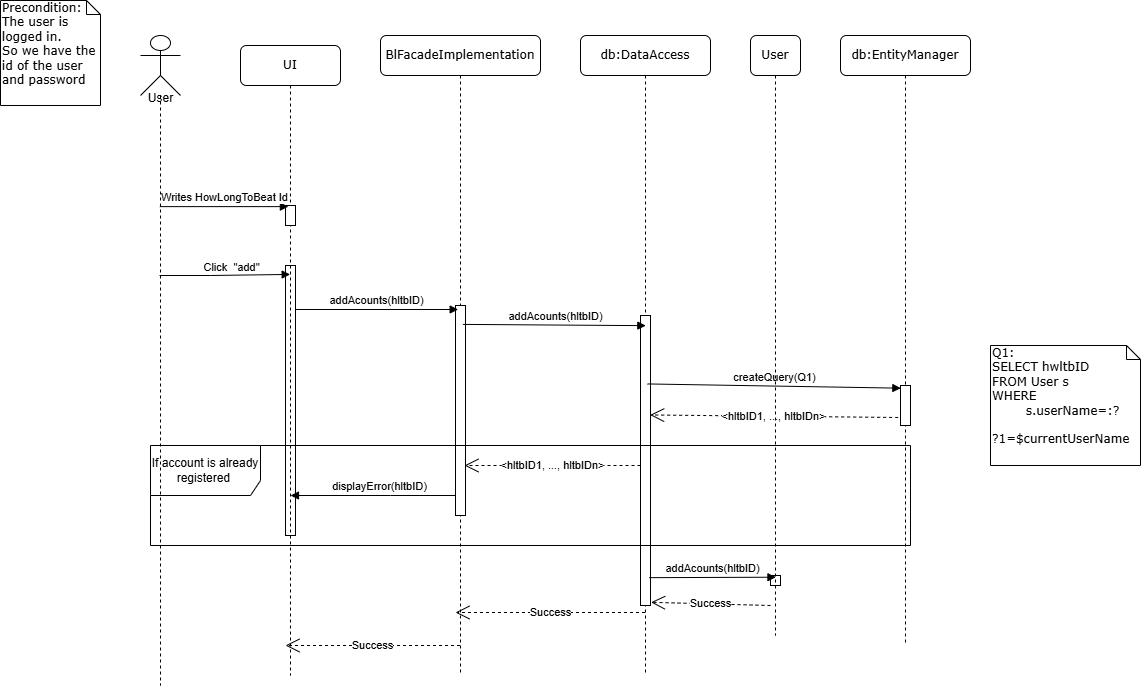

The diagram above was exported from draw.io. Its source (the exported page's mxGraphModel, read from the mxfile embedded in the PNG):
<mxGraphModel dx="2450" dy="671" grid="1" gridSize="10" guides="1" tooltips="1" connect="1" arrows="1" fold="1" page="1" pageScale="1" pageWidth="1100" pageHeight="850" background="none" math="0" shadow="0">
  <root>
    <mxCell id="0" />
    <mxCell id="1" parent="0" />
    <mxCell id="7baba1c4bc27f4b0-2" value="BlFacadeImplementation" style="shape=umlLifeline;perimeter=lifelinePerimeter;whiteSpace=wrap;html=1;container=1;collapsible=0;recursiveResize=0;outlineConnect=0;rounded=1;shadow=0;comic=0;labelBackgroundColor=none;strokeWidth=1;fontFamily=Verdana;fontSize=12;align=center;" parent="1" vertex="1">
      <mxGeometry x="240" y="80" width="160" height="640" as="geometry" />
    </mxCell>
    <mxCell id="NUuSz243blzfFfJvqd8v-2" value="Success" style="endArrow=open;endSize=12;dashed=1;html=1;rounded=0;entryX=1.056;entryY=0.989;entryDx=0;entryDy=0;entryPerimeter=0;" edge="1" parent="7baba1c4bc27f4b0-2" source="7baba1c4bc27f4b0-3">
      <mxGeometry width="160" relative="1" as="geometry">
        <mxPoint x="194" y="580" as="sourcePoint" />
        <mxPoint x="75" y="577" as="targetPoint" />
        <Array as="points" />
      </mxGeometry>
    </mxCell>
    <mxCell id="7baba1c4bc27f4b0-3" value="db:DataAccess" style="shape=umlLifeline;perimeter=lifelinePerimeter;whiteSpace=wrap;html=1;container=1;collapsible=0;recursiveResize=0;outlineConnect=0;rounded=1;shadow=0;comic=0;labelBackgroundColor=none;strokeWidth=1;fontFamily=Verdana;fontSize=12;align=center;" parent="1" vertex="1">
      <mxGeometry x="440" y="80" width="130" height="640" as="geometry" />
    </mxCell>
    <mxCell id="NUuSz243blzfFfJvqd8v-1" value="Success" style="endArrow=open;endSize=12;dashed=1;html=1;rounded=0;entryX=1.056;entryY=0.989;entryDx=0;entryDy=0;entryPerimeter=0;" edge="1" parent="7baba1c4bc27f4b0-3" target="Eh4lQ-eOAUDLjM_mUisR-14">
      <mxGeometry width="160" relative="1" as="geometry">
        <mxPoint x="190" y="570" as="sourcePoint" />
        <mxPoint x="14" y="570" as="targetPoint" />
        <Array as="points" />
      </mxGeometry>
    </mxCell>
    <mxCell id="7baba1c4bc27f4b0-4" value="db:EntityManager" style="shape=umlLifeline;perimeter=lifelinePerimeter;whiteSpace=wrap;html=1;container=1;collapsible=0;recursiveResize=0;outlineConnect=0;rounded=1;shadow=0;comic=0;labelBackgroundColor=none;strokeWidth=1;fontFamily=Verdana;fontSize=12;align=center;" parent="1" vertex="1">
      <mxGeometry x="700" y="80" width="130" height="610" as="geometry" />
    </mxCell>
    <mxCell id="Eh4lQ-eOAUDLjM_mUisR-13" value="" style="html=1;points=[];perimeter=orthogonalPerimeter;rounded=0;shadow=0;comic=0;labelBackgroundColor=none;strokeWidth=1;fontFamily=Verdana;fontSize=12;align=center;" parent="7baba1c4bc27f4b0-4" vertex="1">
      <mxGeometry x="-385" y="270" width="10" height="210" as="geometry" />
    </mxCell>
    <mxCell id="Eh4lQ-eOAUDLjM_mUisR-14" value="" style="html=1;points=[];perimeter=orthogonalPerimeter;rounded=0;shadow=0;comic=0;labelBackgroundColor=none;strokeWidth=1;fontFamily=Verdana;fontSize=12;align=center;" parent="7baba1c4bc27f4b0-4" vertex="1">
      <mxGeometry x="-200" y="280" width="10" height="290" as="geometry" />
    </mxCell>
    <mxCell id="Eh4lQ-eOAUDLjM_mUisR-16" value="" style="html=1;points=[];perimeter=orthogonalPerimeter;rounded=0;shadow=0;comic=0;labelBackgroundColor=none;strokeWidth=1;fontFamily=Verdana;fontSize=12;align=center;" parent="7baba1c4bc27f4b0-4" vertex="1">
      <mxGeometry x="60" y="350" width="10" height="40" as="geometry" />
    </mxCell>
    <mxCell id="7baba1c4bc27f4b0-9" value="" style="html=1;points=[];perimeter=orthogonalPerimeter;rounded=0;shadow=0;comic=0;labelBackgroundColor=none;strokeWidth=1;fontFamily=Verdana;fontSize=12;align=center;" parent="7baba1c4bc27f4b0-4" vertex="1">
      <mxGeometry x="-555" y="230" width="10" height="270" as="geometry" />
    </mxCell>
    <mxCell id="Eh4lQ-eOAUDLjM_mUisR-4" value="Click&amp;nbsp; &quot;add&quot;" style="html=1;verticalAlign=bottom;endArrow=block;curved=0;rounded=0;entryX=0.467;entryY=0.033;entryDx=0;entryDy=0;entryPerimeter=0;" parent="7baba1c4bc27f4b0-4" target="7baba1c4bc27f4b0-9" edge="1">
      <mxGeometry x="0.0831" y="-1" width="80" relative="1" as="geometry">
        <mxPoint x="-680.9285714285716" y="240" as="sourcePoint" />
        <mxPoint x="-550.3299999999999" y="120.88" as="targetPoint" />
        <Array as="points">
          <mxPoint x="-630" y="240" />
        </Array>
        <mxPoint x="1" as="offset" />
      </mxGeometry>
    </mxCell>
    <mxCell id="Eh4lQ-eOAUDLjM_mUisR-11" value="addAcounts(hltbID)" style="html=1;verticalAlign=bottom;endArrow=block;curved=0;rounded=0;entryX=0.267;entryY=0.019;entryDx=0;entryDy=0;entryPerimeter=0;" parent="7baba1c4bc27f4b0-4" source="7baba1c4bc27f4b0-9" target="Eh4lQ-eOAUDLjM_mUisR-13" edge="1">
      <mxGeometry x="0.0026" width="80" relative="1" as="geometry">
        <mxPoint x="-530" y="280" as="sourcePoint" />
        <mxPoint x="-410" y="270" as="targetPoint" />
        <mxPoint as="offset" />
      </mxGeometry>
    </mxCell>
    <mxCell id="Eh4lQ-eOAUDLjM_mUisR-15" value="addAcounts(hltbID)" style="html=1;verticalAlign=bottom;endArrow=block;curved=0;rounded=0;entryX=0.533;entryY=0.035;entryDx=0;entryDy=0;entryPerimeter=0;exitX=0.742;exitY=0.09;exitDx=0;exitDy=0;exitPerimeter=0;" parent="7baba1c4bc27f4b0-4" source="Eh4lQ-eOAUDLjM_mUisR-13" target="Eh4lQ-eOAUDLjM_mUisR-14" edge="1">
      <mxGeometry x="0.0026" width="80" relative="1" as="geometry">
        <mxPoint x="-379" y="290" as="sourcePoint" />
        <mxPoint x="-200" y="290" as="targetPoint" />
        <mxPoint as="offset" />
        <Array as="points" />
      </mxGeometry>
    </mxCell>
    <mxCell id="Eh4lQ-eOAUDLjM_mUisR-22" value="" style="html=1;points=[];perimeter=orthogonalPerimeter;rounded=0;shadow=0;comic=0;labelBackgroundColor=none;strokeWidth=1;fontFamily=Verdana;fontSize=12;align=center;" parent="7baba1c4bc27f4b0-4" vertex="1">
      <mxGeometry x="-70" y="540" width="10" height="10" as="geometry" />
    </mxCell>
    <mxCell id="Eh4lQ-eOAUDLjM_mUisR-17" value="createQuery(Q1)" style="html=1;verticalAlign=bottom;endArrow=block;curved=0;rounded=0;entryX=0.033;entryY=0.067;entryDx=0;entryDy=0;entryPerimeter=0;exitX=0.7;exitY=0.236;exitDx=0;exitDy=0;exitPerimeter=0;" parent="7baba1c4bc27f4b0-4" source="Eh4lQ-eOAUDLjM_mUisR-14" target="Eh4lQ-eOAUDLjM_mUisR-16" edge="1">
      <mxGeometry x="0.0026" width="80" relative="1" as="geometry">
        <mxPoint x="-180" y="370" as="sourcePoint" />
        <mxPoint x="78.7800000000002" y="348.59000000000015" as="targetPoint" />
        <mxPoint as="offset" />
        <Array as="points" />
      </mxGeometry>
    </mxCell>
    <mxCell id="Eh4lQ-eOAUDLjM_mUisR-24" value="&amp;lt;hltbID1, ..., hltbIDn&amp;gt;" style="endArrow=open;endSize=12;dashed=1;html=1;rounded=0;exitX=-0.233;exitY=0.8;exitDx=0;exitDy=0;exitPerimeter=0;entryX=0.967;entryY=0.343;entryDx=0;entryDy=0;entryPerimeter=0;" parent="7baba1c4bc27f4b0-4" source="Eh4lQ-eOAUDLjM_mUisR-16" target="Eh4lQ-eOAUDLjM_mUisR-14" edge="1">
      <mxGeometry width="160" relative="1" as="geometry">
        <mxPoint x="-140" y="452" as="sourcePoint" />
        <mxPoint x="20" y="452" as="targetPoint" />
      </mxGeometry>
    </mxCell>
    <mxCell id="Eh4lQ-eOAUDLjM_mUisR-20" value="If account is already registered&amp;nbsp;" style="shape=umlFrame;whiteSpace=wrap;html=1;pointerEvents=0;width=110;height=50;" parent="7baba1c4bc27f4b0-4" vertex="1">
      <mxGeometry x="-690" y="410" width="760" height="100" as="geometry" />
    </mxCell>
    <mxCell id="Eh4lQ-eOAUDLjM_mUisR-25" value="addAcounts(hltbID)" style="html=1;verticalAlign=bottom;endArrow=block;curved=0;rounded=0;entryX=0.546;entryY=0.171;entryDx=0;entryDy=0;entryPerimeter=0;exitX=0.878;exitY=0.904;exitDx=0;exitDy=0;exitPerimeter=0;" parent="7baba1c4bc27f4b0-4" source="Eh4lQ-eOAUDLjM_mUisR-14" target="Eh4lQ-eOAUDLjM_mUisR-22" edge="1">
      <mxGeometry x="0.0026" width="80" relative="1" as="geometry">
        <mxPoint x="-190" y="493" as="sourcePoint" />
        <mxPoint x="-93" y="490" as="targetPoint" />
        <mxPoint as="offset" />
        <Array as="points" />
      </mxGeometry>
    </mxCell>
    <mxCell id="Eh4lQ-eOAUDLjM_mUisR-28" value="displayError(hltbID)" style="html=1;verticalAlign=bottom;endArrow=block;curved=0;rounded=0;" parent="7baba1c4bc27f4b0-4" source="Eh4lQ-eOAUDLjM_mUisR-13" edge="1">
      <mxGeometry x="-0.082" width="80" relative="1" as="geometry">
        <mxPoint x="-520" y="450" as="sourcePoint" />
        <mxPoint x="-550" y="460" as="targetPoint" />
        <mxPoint as="offset" />
        <Array as="points">
          <mxPoint x="-450" y="460" />
        </Array>
      </mxGeometry>
    </mxCell>
    <mxCell id="7baba1c4bc27f4b0-8" value="UI" style="shape=umlLifeline;perimeter=lifelinePerimeter;whiteSpace=wrap;html=1;container=1;collapsible=0;recursiveResize=0;outlineConnect=0;rounded=1;shadow=0;comic=0;labelBackgroundColor=none;strokeWidth=1;fontFamily=Verdana;fontSize=12;align=center;" parent="1" vertex="1">
      <mxGeometry x="100" y="90" width="100" height="630" as="geometry" />
    </mxCell>
    <mxCell id="Eh4lQ-eOAUDLjM_mUisR-10" value="" style="html=1;points=[];perimeter=orthogonalPerimeter;rounded=0;shadow=0;comic=0;labelBackgroundColor=none;strokeWidth=1;fontFamily=Verdana;fontSize=12;align=center;" parent="7baba1c4bc27f4b0-8" vertex="1">
      <mxGeometry x="45" y="160" width="10" height="20" as="geometry" />
    </mxCell>
    <mxCell id="NUuSz243blzfFfJvqd8v-3" value="Success" style="endArrow=open;endSize=12;dashed=1;html=1;rounded=0;entryX=1.056;entryY=0.989;entryDx=0;entryDy=0;entryPerimeter=0;" edge="1" parent="7baba1c4bc27f4b0-8" source="7baba1c4bc27f4b0-2">
      <mxGeometry width="160" relative="1" as="geometry">
        <mxPoint x="164" y="603" as="sourcePoint" />
        <mxPoint x="45" y="600" as="targetPoint" />
        <Array as="points" />
      </mxGeometry>
    </mxCell>
    <mxCell id="7baba1c4bc27f4b0-40" value="Precondition:&lt;div&gt;The user is logged in.&lt;/div&gt;&lt;div&gt;So we have the id of the user and password&lt;/div&gt;&lt;div&gt;&lt;br&gt;&lt;/div&gt;" style="shape=note;whiteSpace=wrap;html=1;size=14;verticalAlign=top;align=left;spacingTop=-6;rounded=0;shadow=0;comic=0;labelBackgroundColor=none;strokeWidth=1;fontFamily=Verdana;fontSize=12" parent="1" vertex="1">
      <mxGeometry x="-140" y="45" width="100" height="105" as="geometry" />
    </mxCell>
    <mxCell id="7baba1c4bc27f4b0-43" value="Q1:&lt;div&gt;SELECT hwltbID&amp;nbsp;&lt;/div&gt;&lt;div&gt;FROM User s&lt;/div&gt;&lt;div&gt;WHERE&lt;/div&gt;&lt;div&gt;&lt;span style=&quot;white-space: pre;&quot;&gt;&#09;&lt;/span&gt;s.userName=:?&lt;br&gt;&lt;/div&gt;&lt;div&gt;&lt;span style=&quot;white-space: pre;&quot;&gt;&#09;&lt;/span&gt;&lt;/div&gt;&lt;div&gt;?1=$currentUserName&lt;/div&gt;" style="shape=note;whiteSpace=wrap;html=1;size=14;verticalAlign=top;align=left;spacingTop=-6;rounded=0;shadow=0;comic=0;labelBackgroundColor=none;strokeWidth=1;fontFamily=Verdana;fontSize=12" parent="1" vertex="1">
      <mxGeometry x="850" y="390" width="150" height="120" as="geometry" />
    </mxCell>
    <mxCell id="Eh4lQ-eOAUDLjM_mUisR-3" value="" style="shape=umlLifeline;perimeter=lifelinePerimeter;whiteSpace=wrap;html=1;container=1;dropTarget=0;collapsible=0;recursiveResize=0;outlineConnect=0;portConstraint=eastwest;newEdgeStyle={&quot;curved&quot;:0,&quot;rounded&quot;:0};participant=umlActor;size=60;" parent="1" vertex="1">
      <mxGeometry y="80" width="40" height="650" as="geometry" />
    </mxCell>
    <mxCell id="Eh4lQ-eOAUDLjM_mUisR-5" value="User&lt;div&gt;&lt;br&gt;&lt;/div&gt;" style="text;html=1;align=center;verticalAlign=middle;resizable=0;points=[];autosize=1;strokeColor=none;fillColor=none;" parent="1" vertex="1">
      <mxGeometry x="-5" y="130" width="50" height="40" as="geometry" />
    </mxCell>
    <mxCell id="Eh4lQ-eOAUDLjM_mUisR-9" value="Writes HowLongToBeat Id" style="html=1;verticalAlign=bottom;endArrow=block;curved=0;rounded=0;entryX=0.289;entryY=0.056;entryDx=0;entryDy=0;entryPerimeter=0;" parent="1" source="Eh4lQ-eOAUDLjM_mUisR-3" target="Eh4lQ-eOAUDLjM_mUisR-10" edge="1">
      <mxGeometry width="80" relative="1" as="geometry">
        <mxPoint x="40" y="240" as="sourcePoint" />
        <mxPoint x="150" y="250" as="targetPoint" />
      </mxGeometry>
    </mxCell>
    <mxCell id="7baba1c4bc27f4b0-5" value="User" style="shape=umlLifeline;perimeter=lifelinePerimeter;whiteSpace=wrap;html=1;container=1;collapsible=0;recursiveResize=0;outlineConnect=0;rounded=1;shadow=0;comic=0;labelBackgroundColor=none;strokeWidth=1;fontFamily=Verdana;fontSize=12;align=center;" parent="1" vertex="1">
      <mxGeometry x="610" y="80" width="50" height="600" as="geometry" />
    </mxCell>
    <mxCell id="Eh4lQ-eOAUDLjM_mUisR-29" value="&amp;lt;hltbID1, ..., hltbIDn&amp;gt;" style="endArrow=open;endSize=12;dashed=1;html=1;rounded=0;" parent="1" edge="1">
      <mxGeometry width="160" relative="1" as="geometry">
        <mxPoint x="500" y="510" as="sourcePoint" />
        <mxPoint x="324" y="510" as="targetPoint" />
        <Array as="points">
          <mxPoint x="410" y="510" />
        </Array>
      </mxGeometry>
    </mxCell>
  </root>
</mxGraphModel>